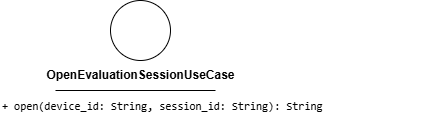

The diagram above was exported from draw.io. Its source (the exported page's mxGraphModel, read from the mxfile embedded in the PNG):
<mxGraphModel dx="1338" dy="901" grid="1" gridSize="10" guides="1" tooltips="1" connect="1" arrows="1" fold="1" page="1" pageScale="1" pageWidth="850" pageHeight="1100" math="0" shadow="0">
  <root>
    <mxCell id="0" />
    <mxCell id="1" parent="0" />
    <mxCell id="2" value="" style="ellipse;whiteSpace=wrap;html=1;aspect=fixed;" vertex="1" parent="1">
      <mxGeometry x="90" y="200" width="60" height="60" as="geometry" />
    </mxCell>
    <mxCell id="3" value="&lt;b&gt;OpenEvaluationSessionUseCase&lt;/b&gt;" style="text;html=1;align=center;verticalAlign=middle;resizable=0;points=[];autosize=1;strokeColor=none;fillColor=none;" vertex="1" parent="1">
      <mxGeometry x="15" y="260" width="210" height="30" as="geometry" />
    </mxCell>
    <mxCell id="4" value="" style="endArrow=none;html=1;" edge="1" parent="1">
      <mxGeometry width="50" height="50" relative="1" as="geometry">
        <mxPoint x="35" y="290" as="sourcePoint" />
        <mxPoint x="195" y="290" as="targetPoint" />
        <Array as="points">
          <mxPoint x="115" y="290" />
        </Array>
      </mxGeometry>
    </mxCell>
    <mxCell id="5" value="" style="endArrow=none;html=1;" edge="1" parent="1">
      <mxGeometry width="50" height="50" relative="1" as="geometry">
        <mxPoint x="35" y="290" as="sourcePoint" />
        <mxPoint x="195" y="290" as="targetPoint" />
        <Array as="points">
          <mxPoint x="115" y="290" />
        </Array>
      </mxGeometry>
    </mxCell>
    <mxCell id="6" value="&lt;div style=&quot;font-family: Consolas, &amp;quot;Courier New&amp;quot;, monospace; font-weight: normal; line-height: 19px; white-space: pre;&quot;&gt;&lt;div style=&quot;&quot;&gt;&lt;span style=&quot;background-color: rgb(255, 255, 255);&quot;&gt;&lt;font style=&quot;color: rgb(0, 0, 0); font-size: 11px;&quot;&gt;+ open(device_id: String, session_id: String): String&lt;/font&gt;&lt;/span&gt;&lt;/div&gt;&lt;/div&gt;" style="text;whiteSpace=wrap;html=1;" vertex="1" parent="1">
      <mxGeometry x="-20" y="290" width="440" height="40" as="geometry" />
    </mxCell>
  </root>
</mxGraphModel>